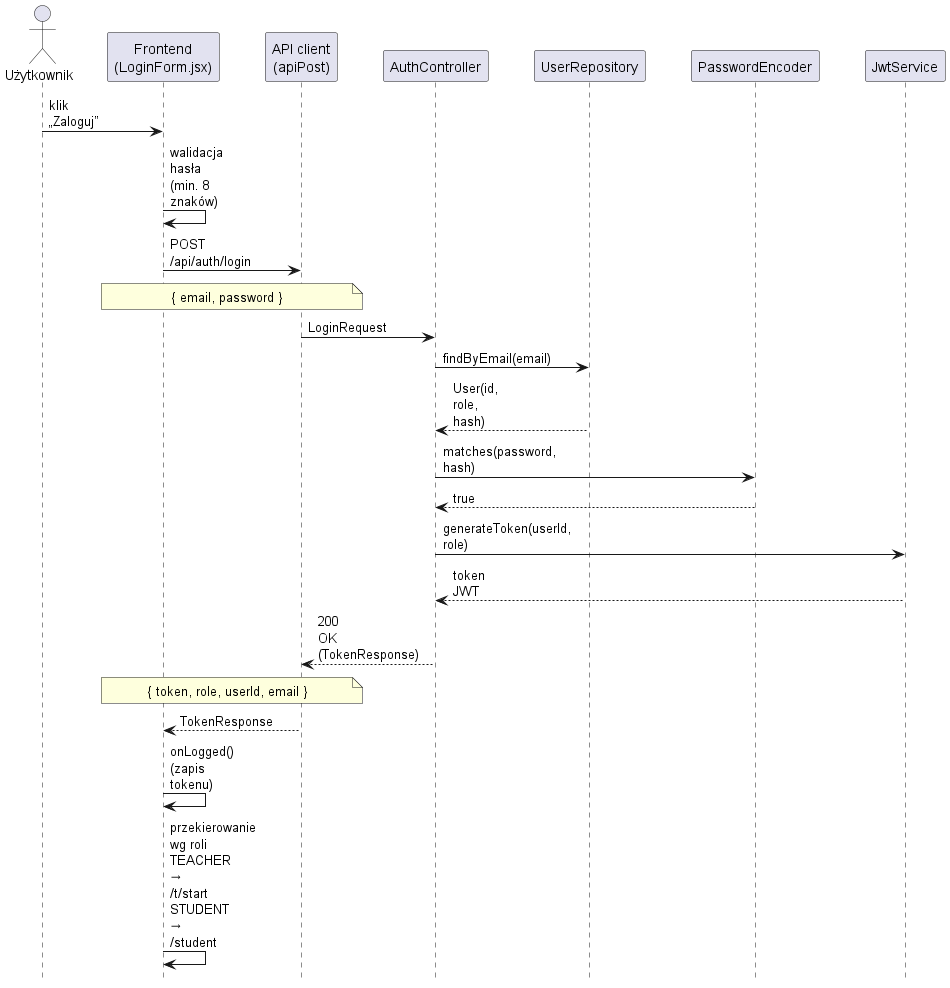

The diagram above was rendered by PlantUML. Its source (embedded in the PNG):
@startuml


hide footbox
skinparam maxMessageSize 40
skinparam ParticipantPadding 18

actor U as "Użytkownik"
participant FE as "Frontend\n(LoginForm.jsx)"
participant API as "API client\n(apiPost)"
participant AC as "AuthController"
participant UR as "UserRepository"
participant PWD as "PasswordEncoder"
participant JWT as "JwtService"

U -> FE : klik „Zaloguj”
FE -> FE : walidacja hasła (min. 8 znaków)

FE -> API : POST /api/auth/login
note over FE,API
{ email, password }
end note

API -> AC : LoginRequest
AC -> UR : findByEmail(email)
UR --> AC : User(id, role, hash)
AC -> PWD : matches(password, hash)
PWD --> AC : true

AC -> JWT : generateToken(userId, role)
JWT --> AC : token JWT

AC --> API : 200 OK (TokenResponse)
note over API,FE
{ token, role, userId, email }
end note

API --> FE : TokenResponse
FE -> FE : onLogged()\n(zapis tokenu)
FE -> FE : przekierowanie wg roli\nTEACHER → /t/start\nSTUDENT → /student

@enduml